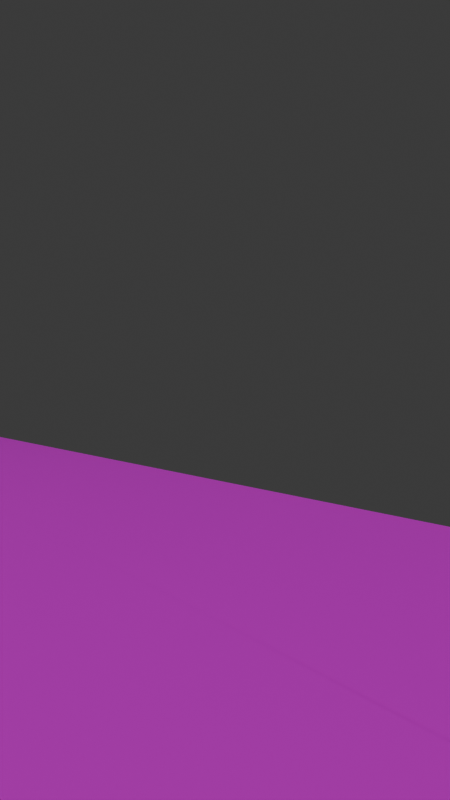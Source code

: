 # Source: cosimo-synth.blend  (saved by Blender 5.1.30; exported with 4.5.12 LTS)
import bpy
from mathutils import Matrix  # noqa: F401  (used for matrix-valued properties, if any)

bpy.ops.wm.read_factory_settings(use_empty=True)
scene = bpy.context.scene
scene.name = 'Scene'

# ---- collections
col_collection = bpy.data.collections.new('Collection'); scene.collection.children.link(col_collection)

# ---- images (referenced by path relative to the original .blend; pixels are not part of the script)
import os
ASSET_DIR = os.environ.get("B2B_ASSET_DIR", "")  # directory of the original .blend (textures are referenced by path, not embedded)
HERE = os.path.dirname(os.path.abspath(__file__))  # packed textures are extracted next to this script under _unpacked/

def load_image(name, relpath, width, height, colorspace="sRGB"):
    """Load a texture the original file referenced (path relative to the .blend, or extracted next to this script)."""
    p = next((c for c in (os.path.join(HERE, relpath), os.path.join(ASSET_DIR, relpath)) if relpath and os.path.exists(c)), "")
    if p:
        img = bpy.data.images.load(p, check_existing=True)
        img.name = name
    else:  # same state as the original file: an image datablock whose file is absent (Cycles renders it pink)
        img = bpy.data.images.new(name, width, height)
        img.source = "FILE"
        img.filepath = "//" + (relpath or name)
    img.colorspace_settings.name = colorspace
    return img
img_interface_png = load_image('interface.png', 'interface.png', 1024, 1024, 'sRGB')

# ---- materials (node trees are filled in below, after node groups)
mat_material_interfaceskin = bpy.data.materials.new('Material_InterfaceSkin')
mat_material_interfaceskin.surface_render_method = 'BLENDED'
mat_material_interfaceskin.blend_method = 'BLEND'
mat_material_panelbody_dark = bpy.data.materials.new('Material_PanelBody_Dark')
mat_debug_camerapath_material = bpy.data.materials.new('DEBUG_CameraPath_Material')
mat_debug_camerapath_material.diffuse_color = (0.1, 0.85, 1.0, 1.0)

# ---- material node trees
mat_material_interfaceskin.use_nodes = True; mat_material_interfaceskin.node_tree.nodes.clear()
_N = mat_material_interfaceskin.node_tree.nodes; _L = mat_material_interfaceskin.node_tree.links
n0 = _N.new('ShaderNodeBsdfPrincipled'); n0.name = 'Principled BSDF'; n0.location = (-200, 100)
n0.inputs[28].default_value = 0.18
n1 = _N.new('ShaderNodeOutputMaterial'); n1.name = 'Material Output'; n1.location = (200, 100)
n2 = _N.new('ShaderNodeTexImage'); n2.name = 'Interface PNG'; n2.location = (0, 0)
n2.image = img_interface_png
n3 = _N.new('ShaderNodeTexCoord'); n3.name = 'Texture Coordinate'; n3.location = (0, 0)
_L.new(n0.outputs[0], n1.inputs[0])
_L.new(n3.outputs[2], n2.inputs[0])
_L.new(n2.outputs[0], n0.inputs[0])
_L.new(n2.outputs[1], n0.inputs[4])
_L.new(n2.outputs[0], n0.inputs[27])
n1.is_active_output = True
mat_material_panelbody_dark.use_nodes = True; mat_material_panelbody_dark.node_tree.nodes.clear()
_N = mat_material_panelbody_dark.node_tree.nodes; _L = mat_material_panelbody_dark.node_tree.links
n0 = _N.new('ShaderNodeBsdfPrincipled'); n0.name = 'Principled BSDF'; n0.location = (-200, 100)
n0.inputs[0].default_value = (0.012, 0.014, 0.018, 1.0)
n0.inputs[1].default_value = 0.18
n0.inputs[2].default_value = 0.38
n1 = _N.new('ShaderNodeOutputMaterial'); n1.name = 'Material Output'; n1.location = (200, 100)
_L.new(n0.outputs[0], n1.inputs[0])
n1.is_active_output = True
mat_debug_camerapath_material.use_nodes = True; mat_debug_camerapath_material.node_tree.nodes.clear()
_N = mat_debug_camerapath_material.node_tree.nodes; _L = mat_debug_camerapath_material.node_tree.links
n0 = _N.new('ShaderNodeBsdfPrincipled'); n0.name = 'Principled BSDF'; n0.location = (-200, 100)
n1 = _N.new('ShaderNodeOutputMaterial'); n1.name = 'Material Output'; n1.location = (200, 100)
_L.new(n0.outputs[0], n1.inputs[0])
n1.is_active_output = True

# ---- world
world_world = bpy.data.worlds.new('World'); scene.world = world_world
world_world.use_nodes = True; world_world.node_tree.nodes.clear()
_N = world_world.node_tree.nodes; _L = world_world.node_tree.links
n0 = _N.new('ShaderNodeOutputWorld'); n0.name = 'World Output'; n0.location = (200, 100)
n1 = _N.new('ShaderNodeBackground'); n1.name = 'Background'; n1.location = (-200, 100)
n1.inputs[0].default_value = (0.05088, 0.05088, 0.05088, 1.0)
_L.new(n1.outputs[0], n0.inputs[0])
n0.is_active_output = True
world_world.color = (0.004, 0.005, 0.007)
world_world.sun_shadow_jitter_overblur = 0.0

# ---- cameras
cam_camera_001 = bpy.data.cameras.new('Camera.001')
cam_camera_001.lens = 20.0

# ---- lights
light_key_area = bpy.data.lights.new('Key_Area', 'AREA')
light_key_area.energy = 650.0
light_key_area.size = 7.2
light_low_rim_point = bpy.data.lights.new('Low_Rim_Point', 'POINT')
light_low_rim_point.energy = 220.0
light_surface_fill = bpy.data.lights.new('Surface_Fill', 'AREA')
light_surface_fill.energy = 95.0
light_surface_fill.size = 14.4

# ---- meshes
me_baseinterfacemesh = bpy.data.meshes.new('BaseInterfaceMesh')
me_baseinterfacemesh.from_pydata([(-8.0, 7.5, -0.002), (8.0, 7.5, -0.002), (8.0, -7.5, -0.002), (-8.0, -7.5, -0.002)], [], [(0, 1, 2, 3)])
_uv = me_baseinterfacemesh.uv_layers.new(name='UVMap')
_uv.uv.foreach_set('vector', [0.0, 1.0, 1.0, 1.0, 1.0, 0.0, 0.0, 0.0])
me_baseinterfacemesh.materials.append(mat_material_interfaceskin)
me_baseinterfacemesh.update()
me_body_wavetablemesh = bpy.data.meshes.new('Body_wavetableMesh')
me_body_wavetablemesh.from_pydata([(-0.2403, 7.12, 0.0), (-0.213, 7.117, 0.0), (-0.1867, 7.109, 0.0), (-0.1625, 7.096, 0.0), (-0.1413, 7.079, 0.0), (-0.1239, 7.058, 0.0), (-0.111, 7.034, 0.0), (-0.103, 7.007, 0.0), (-0.1003, 6.98, 0.0), (-0.1003, 3.086, 0.0), (-0.103, 3.059, 0.0), (-0.111, 3.032, 0.0), (-0.1239, 3.008, 0.0), (-0.1413, 2.987, 0.0), (-0.1625, 2.97, 0.0), (-0.1867, 2.957, 0.0), (-0.213, 2.949, 0.0), (-0.2403, 2.946, 0.0), (-7.69, 2.946, 0.0), (-7.717, 2.949, 0.0), (-7.744, 2.957, 0.0), (-7.768, 2.97, 0.0), (-7.789, 2.987, 0.0), (-7.806, 3.008, 0.0), (-7.819, 3.032, 0.0), (-7.827, 3.059, 0.0), (-7.83, 3.086, 0.0), (-7.83, 6.98, 0.0), (-7.827, 7.007, 0.0), (-7.819, 7.034, 0.0), (-7.806, 7.058, 0.0), (-7.789, 7.079, 0.0), (-7.768, 7.096, 0.0), (-7.744, 7.109, 0.0), (-7.717, 7.117, 0.0), (-7.69, 7.12, 0.0), (-0.2403, 7.12, 1.0), (-0.213, 7.117, 1.0), (-0.1867, 7.109, 1.0), (-0.1625, 7.096, 1.0), (-0.1413, 7.079, 1.0), (-0.1239, 7.058, 1.0), (-0.111, 7.034, 1.0), (-0.103, 7.007, 1.0), (-0.1003, 6.98, 1.0), (-0.1003, 3.086, 1.0), (-0.103, 3.059, 1.0), (-0.111, 3.032, 1.0), (-0.1239, 3.008, 1.0), (-0.1413, 2.987, 1.0), (-0.1625, 2.97, 1.0), (-0.1867, 2.957, 1.0), (-0.213, 2.949, 1.0), (-0.2403, 2.946, 1.0), (-7.69, 2.946, 1.0), (-7.717, 2.949, 1.0), (-7.744, 2.957, 1.0), (-7.768, 2.97, 1.0), (-7.789, 2.987, 1.0), (-7.806, 3.008, 1.0), (-7.819, 3.032, 1.0), (-7.827, 3.059, 1.0), (-7.83, 3.086, 1.0), (-7.83, 6.98, 1.0), (-7.827, 7.007, 1.0), (-7.819, 7.034, 1.0), (-7.806, 7.058, 1.0), (-7.789, 7.079, 1.0), (-7.768, 7.096, 1.0), (-7.744, 7.109, 1.0), (-7.717, 7.117, 1.0), (-7.69, 7.12, 1.0)], [], [(35, 34, 33, 32, 31, 30, 29, 28, 27, 26, 25, 24, 23, 22, 21, 20, 19, 18, 17, 16, 15, 14, 13, 12, 11, 10, 9, 8, 7, 6, 5, 4, 3, 2, 1, 0), (36, 37, 38, 39, 40, 41, 42, 43, 44, 45, 46, 47, 48, 49, 50, 51, 52, 53, 54, 55, 56, 57, 58, 59, 60, 61, 62, 63, 64, 65, 66, 67, 68, 69, 70, 71), (0, 1, 37, 36), (1, 2, 38, 37), (2, 3, 39, 38), (3, 4, 40, 39), (4, 5, 41, 40), (5, 6, 42, 41), (6, 7, 43, 42), (7, 8, 44, 43), (8, 9, 45, 44), (9, 10, 46, 45), (10, 11, 47, 46), (11, 12, 48, 47), (12, 13, 49, 48), (13, 14, 50, 49), (14, 15, 51, 50), (15, 16, 52, 51), (16, 17, 53, 52), (17, 18, 54, 53), (18, 19, 55, 54), (19, 20, 56, 55), (20, 21, 57, 56), (21, 22, 58, 57), (22, 23, 59, 58), (23, 24, 60, 59), (24, 25, 61, 60), (25, 26, 62, 61), (26, 27, 63, 62), (27, 28, 64, 63), (28, 29, 65, 64), (29, 30, 66, 65), (30, 31, 67, 66), (31, 32, 68, 67), (32, 33, 69, 68), (33, 34, 70, 69), (34, 35, 71, 70), (35, 0, 36, 71)])
me_body_wavetablemesh.materials.append(mat_material_panelbody_dark)
me_body_wavetablemesh.update()
me_skin_wavetablemesh = bpy.data.meshes.new('Skin_wavetableMesh')
me_skin_wavetablemesh.from_pydata([(-0.2403, 7.12, 0.0), (-0.213, 7.117, 0.0), (-0.1867, 7.109, 0.0), (-0.1625, 7.096, 0.0), (-0.1413, 7.079, 0.0), (-0.1239, 7.058, 0.0), (-0.111, 7.034, 0.0), (-0.103, 7.007, 0.0), (-0.1003, 6.98, 0.0), (-0.1003, 3.086, 0.0), (-0.103, 3.059, 0.0), (-0.111, 3.032, 0.0), (-0.1239, 3.008, 0.0), (-0.1413, 2.987, 0.0), (-0.1625, 2.97, 0.0), (-0.1867, 2.957, 0.0), (-0.213, 2.949, 0.0), (-0.2403, 2.946, 0.0), (-7.69, 2.946, 0.0), (-7.717, 2.949, 0.0), (-7.744, 2.957, 0.0), (-7.768, 2.97, 0.0), (-7.789, 2.987, 0.0), (-7.806, 3.008, 0.0), (-7.819, 3.032, 0.0), (-7.827, 3.059, 0.0), (-7.83, 3.086, 0.0), (-7.83, 6.98, 0.0), (-7.827, 7.007, 0.0), (-7.819, 7.034, 0.0), (-7.806, 7.058, 0.0), (-7.789, 7.079, 0.0), (-7.768, 7.096, 0.0), (-7.744, 7.109, 0.0), (-7.717, 7.117, 0.0), (-7.69, 7.12, 0.0)], [], [(0, 1, 2, 3, 4, 5, 6, 7, 8, 9, 10, 11, 12, 13, 14, 15, 16, 17, 18, 19, 20, 21, 22, 23, 24, 25, 26, 27, 28, 29, 30, 31, 32, 33, 34, 35)])
_uv = me_skin_wavetablemesh.uv_layers.new(name='UVMap')
_uv.uv.foreach_set('vector', [0.485, 0.9747, 0.4867, 0.9745, 0.4883, 0.974, 0.4898, 0.9731, 0.4912, 0.9719, 0.4923, 0.9705, 0.4931, 0.9689, 0.4936, 0.9672, 0.4937, 0.9653, 0.4937, 0.7057, 0.4936, 0.7039, 0.4931, 0.7022, 0.4923, 0.7005, 0.4912, 0.6991, 0.4898, 0.698, 0.4883, 0.6971, 0.4867, 0.6966, 0.485, 0.6964, 0.01938, 0.6964, 0.01767, 0.6966, 0.01603, 0.6971, 0.01451, 0.698, 0.01319, 0.6991, 0.0121, 0.7005, 0.01129, 0.7022, 0.01079, 0.7039, 0.01063, 0.7057, 0.01063, 0.9653, 0.01079, 0.9672, 0.01129, 0.9689, 0.0121, 0.9705, 0.01319, 0.9719, 0.01451, 0.9731, 0.01603, 0.974, 0.01767, 0.9745, 0.01938, 0.9747])
me_skin_wavetablemesh.materials.append(mat_material_interfaceskin)
me_skin_wavetablemesh.update()
me_body_filtermesh = bpy.data.meshes.new('Body_filterMesh')
me_body_filtermesh.from_pydata([(7.65, 7.12, 0.0), (7.677, 7.117, 0.0), (7.703, 7.109, 0.0), (7.727, 7.096, 0.0), (7.749, 7.079, 0.0), (7.766, 7.058, 0.0), (7.779, 7.034, 0.0), (7.787, 7.007, 0.0), (7.79, 6.98, 0.0), (7.79, 3.086, 0.0), (7.787, 3.059, 0.0), (7.779, 3.032, 0.0), (7.766, 3.008, 0.0), (7.749, 2.987, 0.0), (7.727, 2.97, 0.0), (7.703, 2.957, 0.0), (7.677, 2.949, 0.0), (7.65, 2.946, 0.0), (0.2, 2.946, 0.0), (0.1727, 2.949, 0.0), (0.1464, 2.957, 0.0), (0.1222, 2.97, 0.0), (0.101, 2.987, 0.0), (0.08359, 3.008, 0.0), (0.07066, 3.032, 0.0), (0.06269, 3.059, 0.0), (0.06, 3.086, 0.0), (0.06, 6.98, 0.0), (0.06269, 7.007, 0.0), (0.07066, 7.034, 0.0), (0.08359, 7.058, 0.0), (0.101, 7.079, 0.0), (0.1222, 7.096, 0.0), (0.1464, 7.109, 0.0), (0.1727, 7.117, 0.0), (0.2, 7.12, 0.0), (7.65, 7.12, 1.0), (7.677, 7.117, 1.0), (7.703, 7.109, 1.0), (7.727, 7.096, 1.0), (7.749, 7.079, 1.0), (7.766, 7.058, 1.0), (7.779, 7.034, 1.0), (7.787, 7.007, 1.0), (7.79, 6.98, 1.0), (7.79, 3.086, 1.0), (7.787, 3.059, 1.0), (7.779, 3.032, 1.0), (7.766, 3.008, 1.0), (7.749, 2.987, 1.0), (7.727, 2.97, 1.0), (7.703, 2.957, 1.0), (7.677, 2.949, 1.0), (7.65, 2.946, 1.0), (0.2, 2.946, 1.0), (0.1727, 2.949, 1.0), (0.1464, 2.957, 1.0), (0.1222, 2.97, 1.0), (0.101, 2.987, 1.0), (0.08359, 3.008, 1.0), (0.07066, 3.032, 1.0), (0.06269, 3.059, 1.0), (0.06, 3.086, 1.0), (0.06, 6.98, 1.0), (0.06269, 7.007, 1.0), (0.07066, 7.034, 1.0), (0.08359, 7.058, 1.0), (0.101, 7.079, 1.0), (0.1222, 7.096, 1.0), (0.1464, 7.109, 1.0), (0.1727, 7.117, 1.0), (0.2, 7.12, 1.0)], [], [(35, 34, 33, 32, 31, 30, 29, 28, 27, 26, 25, 24, 23, 22, 21, 20, 19, 18, 17, 16, 15, 14, 13, 12, 11, 10, 9, 8, 7, 6, 5, 4, 3, 2, 1, 0), (36, 37, 38, 39, 40, 41, 42, 43, 44, 45, 46, 47, 48, 49, 50, 51, 52, 53, 54, 55, 56, 57, 58, 59, 60, 61, 62, 63, 64, 65, 66, 67, 68, 69, 70, 71), (0, 1, 37, 36), (1, 2, 38, 37), (2, 3, 39, 38), (3, 4, 40, 39), (4, 5, 41, 40), (5, 6, 42, 41), (6, 7, 43, 42), (7, 8, 44, 43), (8, 9, 45, 44), (9, 10, 46, 45), (10, 11, 47, 46), (11, 12, 48, 47), (12, 13, 49, 48), (13, 14, 50, 49), (14, 15, 51, 50), (15, 16, 52, 51), (16, 17, 53, 52), (17, 18, 54, 53), (18, 19, 55, 54), (19, 20, 56, 55), (20, 21, 57, 56), (21, 22, 58, 57), (22, 23, 59, 58), (23, 24, 60, 59), (24, 25, 61, 60), (25, 26, 62, 61), (26, 27, 63, 62), (27, 28, 64, 63), (28, 29, 65, 64), (29, 30, 66, 65), (30, 31, 67, 66), (31, 32, 68, 67), (32, 33, 69, 68), (33, 34, 70, 69), (34, 35, 71, 70), (35, 0, 36, 71)])
me_body_filtermesh.materials.append(mat_material_panelbody_dark)
me_body_filtermesh.update()
me_skin_filtermesh = bpy.data.meshes.new('Skin_filterMesh')
me_skin_filtermesh.from_pydata([(7.65, 7.12, 0.0), (7.677, 7.117, 0.0), (7.703, 7.109, 0.0), (7.727, 7.096, 0.0), (7.749, 7.079, 0.0), (7.766, 7.058, 0.0), (7.779, 7.034, 0.0), (7.787, 7.007, 0.0), (7.79, 6.98, 0.0), (7.79, 3.086, 0.0), (7.787, 3.059, 0.0), (7.779, 3.032, 0.0), (7.766, 3.008, 0.0), (7.749, 2.987, 0.0), (7.727, 2.97, 0.0), (7.703, 2.957, 0.0), (7.677, 2.949, 0.0), (7.65, 2.946, 0.0), (0.2, 2.946, 0.0), (0.1727, 2.949, 0.0), (0.1464, 2.957, 0.0), (0.1222, 2.97, 0.0), (0.101, 2.987, 0.0), (0.08359, 3.008, 0.0), (0.07066, 3.032, 0.0), (0.06269, 3.059, 0.0), (0.06, 3.086, 0.0), (0.06, 6.98, 0.0), (0.06269, 7.007, 0.0), (0.07066, 7.034, 0.0), (0.08359, 7.058, 0.0), (0.101, 7.079, 0.0), (0.1222, 7.096, 0.0), (0.1464, 7.109, 0.0), (0.1727, 7.117, 0.0), (0.2, 7.12, 0.0)], [], [(0, 1, 2, 3, 4, 5, 6, 7, 8, 9, 10, 11, 12, 13, 14, 15, 16, 17, 18, 19, 20, 21, 22, 23, 24, 25, 26, 27, 28, 29, 30, 31, 32, 33, 34, 35)])
_uv = me_skin_filtermesh.uv_layers.new(name='UVMap')
_uv.uv.foreach_set('vector', [0.9781, 0.9747, 0.9798, 0.9745, 0.9815, 0.974, 0.983, 0.9731, 0.9843, 0.9719, 0.9854, 0.9705, 0.9862, 0.9689, 0.9867, 0.9672, 0.9869, 0.9653, 0.9869, 0.7057, 0.9867, 0.7039, 0.9862, 0.7022, 0.9854, 0.7005, 0.9843, 0.6991, 0.983, 0.698, 0.9815, 0.6971, 0.9798, 0.6966, 0.9781, 0.6964, 0.5125, 0.6964, 0.5108, 0.6966, 0.5092, 0.6971, 0.5076, 0.698, 0.5063, 0.6991, 0.5052, 0.7005, 0.5044, 0.7022, 0.5039, 0.7039, 0.5038, 0.7057, 0.5038, 0.9653, 0.5039, 0.9672, 0.5044, 0.9689, 0.5052, 0.9705, 0.5063, 0.9719, 0.5076, 0.9731, 0.5092, 0.974, 0.5108, 0.9745, 0.5125, 0.9747])
me_skin_filtermesh.materials.append(mat_material_interfaceskin)
me_skin_filtermesh.update()
me_body_distortionmesh = bpy.data.meshes.new('Body_distortionMesh')
me_body_distortionmesh.from_pydata([(-0.2403, 2.786, 0.0), (-0.213, 2.783, 0.0), (-0.1867, 2.775, 0.0), (-0.1625, 2.762, 0.0), (-0.1413, 2.745, 0.0), (-0.1239, 2.724, 0.0), (-0.111, 2.7, 0.0), (-0.103, 2.673, 0.0), (-0.1003, 2.646, 0.0), (-0.1003, -1.248, 0.0), (-0.103, -1.275, 0.0), (-0.111, -1.302, 0.0), (-0.1239, -1.326, 0.0), (-0.1413, -1.347, 0.0), (-0.1625, -1.365, 0.0), (-0.1867, -1.377, 0.0), (-0.213, -1.385, 0.0), (-0.2403, -1.388, 0.0), (-7.69, -1.388, 0.0), (-7.717, -1.385, 0.0), (-7.744, -1.377, 0.0), (-7.768, -1.365, 0.0), (-7.789, -1.347, 0.0), (-7.806, -1.326, 0.0), (-7.819, -1.302, 0.0), (-7.827, -1.275, 0.0), (-7.83, -1.248, 0.0), (-7.83, 2.646, 0.0), (-7.827, 2.673, 0.0), (-7.819, 2.7, 0.0), (-7.806, 2.724, 0.0), (-7.789, 2.745, 0.0), (-7.768, 2.762, 0.0), (-7.744, 2.775, 0.0), (-7.717, 2.783, 0.0), (-7.69, 2.786, 0.0), (-0.2403, 2.786, 1.0), (-0.213, 2.783, 1.0), (-0.1867, 2.775, 1.0), (-0.1625, 2.762, 1.0), (-0.1413, 2.745, 1.0), (-0.1239, 2.724, 1.0), (-0.111, 2.7, 1.0), (-0.103, 2.673, 1.0), (-0.1003, 2.646, 1.0), (-0.1003, -1.248, 1.0), (-0.103, -1.275, 1.0), (-0.111, -1.302, 1.0), (-0.1239, -1.326, 1.0), (-0.1413, -1.347, 1.0), (-0.1625, -1.365, 1.0), (-0.1867, -1.377, 1.0), (-0.213, -1.385, 1.0), (-0.2403, -1.388, 1.0), (-7.69, -1.388, 1.0), (-7.717, -1.385, 1.0), (-7.744, -1.377, 1.0), (-7.768, -1.365, 1.0), (-7.789, -1.347, 1.0), (-7.806, -1.326, 1.0), (-7.819, -1.302, 1.0), (-7.827, -1.275, 1.0), (-7.83, -1.248, 1.0), (-7.83, 2.646, 1.0), (-7.827, 2.673, 1.0), (-7.819, 2.7, 1.0), (-7.806, 2.724, 1.0), (-7.789, 2.745, 1.0), (-7.768, 2.762, 1.0), (-7.744, 2.775, 1.0), (-7.717, 2.783, 1.0), (-7.69, 2.786, 1.0)], [], [(35, 34, 33, 32, 31, 30, 29, 28, 27, 26, 25, 24, 23, 22, 21, 20, 19, 18, 17, 16, 15, 14, 13, 12, 11, 10, 9, 8, 7, 6, 5, 4, 3, 2, 1, 0), (36, 37, 38, 39, 40, 41, 42, 43, 44, 45, 46, 47, 48, 49, 50, 51, 52, 53, 54, 55, 56, 57, 58, 59, 60, 61, 62, 63, 64, 65, 66, 67, 68, 69, 70, 71), (0, 1, 37, 36), (1, 2, 38, 37), (2, 3, 39, 38), (3, 4, 40, 39), (4, 5, 41, 40), (5, 6, 42, 41), (6, 7, 43, 42), (7, 8, 44, 43), (8, 9, 45, 44), (9, 10, 46, 45), (10, 11, 47, 46), (11, 12, 48, 47), (12, 13, 49, 48), (13, 14, 50, 49), (14, 15, 51, 50), (15, 16, 52, 51), (16, 17, 53, 52), (17, 18, 54, 53), (18, 19, 55, 54), (19, 20, 56, 55), (20, 21, 57, 56), (21, 22, 58, 57), (22, 23, 59, 58), (23, 24, 60, 59), (24, 25, 61, 60), (25, 26, 62, 61), (26, 27, 63, 62), (27, 28, 64, 63), (28, 29, 65, 64), (29, 30, 66, 65), (30, 31, 67, 66), (31, 32, 68, 67), (32, 33, 69, 68), (33, 34, 70, 69), (34, 35, 71, 70), (35, 0, 36, 71)])
me_body_distortionmesh.materials.append(mat_material_panelbody_dark)
me_body_distortionmesh.update()
me_skin_distortionmesh = bpy.data.meshes.new('Skin_distortionMesh')
me_skin_distortionmesh.from_pydata([(-0.2403, 2.786, 0.0), (-0.213, 2.783, 0.0), (-0.1867, 2.775, 0.0), (-0.1625, 2.762, 0.0), (-0.1413, 2.745, 0.0), (-0.1239, 2.724, 0.0), (-0.111, 2.7, 0.0), (-0.103, 2.673, 0.0), (-0.1003, 2.646, 0.0), (-0.1003, -1.248, 0.0), (-0.103, -1.275, 0.0), (-0.111, -1.302, 0.0), (-0.1239, -1.326, 0.0), (-0.1413, -1.347, 0.0), (-0.1625, -1.365, 0.0), (-0.1867, -1.377, 0.0), (-0.213, -1.385, 0.0), (-0.2403, -1.388, 0.0), (-7.69, -1.388, 0.0), (-7.717, -1.385, 0.0), (-7.744, -1.377, 0.0), (-7.768, -1.365, 0.0), (-7.789, -1.347, 0.0), (-7.806, -1.326, 0.0), (-7.819, -1.302, 0.0), (-7.827, -1.275, 0.0), (-7.83, -1.248, 0.0), (-7.83, 2.646, 0.0), (-7.827, 2.673, 0.0), (-7.819, 2.7, 0.0), (-7.806, 2.724, 0.0), (-7.789, 2.745, 0.0), (-7.768, 2.762, 0.0), (-7.744, 2.775, 0.0), (-7.717, 2.783, 0.0), (-7.69, 2.786, 0.0)], [], [(0, 1, 2, 3, 4, 5, 6, 7, 8, 9, 10, 11, 12, 13, 14, 15, 16, 17, 18, 19, 20, 21, 22, 23, 24, 25, 26, 27, 28, 29, 30, 31, 32, 33, 34, 35)])
_uv = me_skin_distortionmesh.uv_layers.new(name='UVMap')
_uv.uv.foreach_set('vector', [0.485, 0.6857, 0.4867, 0.6855, 0.4883, 0.685, 0.4898, 0.6842, 0.4912, 0.683, 0.4923, 0.6816, 0.4931, 0.68, 0.4936, 0.6782, 0.4937, 0.6764, 0.4937, 0.4168, 0.4936, 0.415, 0.4931, 0.4132, 0.4923, 0.4116, 0.4912, 0.4102, 0.4898, 0.409, 0.4883, 0.4082, 0.4867, 0.4076, 0.485, 0.4075, 0.01938, 0.4075, 0.01767, 0.4076, 0.01603, 0.4082, 0.01451, 0.409, 0.01319, 0.4102, 0.0121, 0.4116, 0.01129, 0.4132, 0.01079, 0.415, 0.01063, 0.4168, 0.01063, 0.6764, 0.01079, 0.6782, 0.01129, 0.68, 0.0121, 0.6816, 0.01319, 0.683, 0.01451, 0.6842, 0.01603, 0.685, 0.01767, 0.6855, 0.01938, 0.6857])
me_skin_distortionmesh.materials.append(mat_material_interfaceskin)
me_skin_distortionmesh.update()
me_body_effectmesh = bpy.data.meshes.new('Body_effectMesh')
me_body_effectmesh.from_pydata([(7.65, 2.786, 0.0), (7.677, 2.783, 0.0), (7.703, 2.775, 0.0), (7.727, 2.762, 0.0), (7.749, 2.745, 0.0), (7.766, 2.724, 0.0), (7.779, 2.7, 0.0), (7.787, 2.673, 0.0), (7.79, 2.646, 0.0), (7.79, -1.248, 0.0), (7.787, -1.275, 0.0), (7.779, -1.302, 0.0), (7.766, -1.326, 0.0), (7.749, -1.347, 0.0), (7.727, -1.365, 0.0), (7.703, -1.377, 0.0), (7.677, -1.385, 0.0), (7.65, -1.388, 0.0), (0.2, -1.388, 0.0), (0.1727, -1.385, 0.0), (0.1464, -1.377, 0.0), (0.1222, -1.365, 0.0), (0.101, -1.347, 0.0), (0.08359, -1.326, 0.0), (0.07066, -1.302, 0.0), (0.06269, -1.275, 0.0), (0.06, -1.248, 0.0), (0.06, 2.646, 0.0), (0.06269, 2.673, 0.0), (0.07066, 2.7, 0.0), (0.08359, 2.724, 0.0), (0.101, 2.745, 0.0), (0.1222, 2.762, 0.0), (0.1464, 2.775, 0.0), (0.1727, 2.783, 0.0), (0.2, 2.786, 0.0), (7.65, 2.786, 1.0), (7.677, 2.783, 1.0), (7.703, 2.775, 1.0), (7.727, 2.762, 1.0), (7.749, 2.745, 1.0), (7.766, 2.724, 1.0), (7.779, 2.7, 1.0), (7.787, 2.673, 1.0), (7.79, 2.646, 1.0), (7.79, -1.248, 1.0), (7.787, -1.275, 1.0), (7.779, -1.302, 1.0), (7.766, -1.326, 1.0), (7.749, -1.347, 1.0), (7.727, -1.365, 1.0), (7.703, -1.377, 1.0), (7.677, -1.385, 1.0), (7.65, -1.388, 1.0), (0.2, -1.388, 1.0), (0.1727, -1.385, 1.0), (0.1464, -1.377, 1.0), (0.1222, -1.365, 1.0), (0.101, -1.347, 1.0), (0.08359, -1.326, 1.0), (0.07066, -1.302, 1.0), (0.06269, -1.275, 1.0), (0.06, -1.248, 1.0), (0.06, 2.646, 1.0), (0.06269, 2.673, 1.0), (0.07066, 2.7, 1.0), (0.08359, 2.724, 1.0), (0.101, 2.745, 1.0), (0.1222, 2.762, 1.0), (0.1464, 2.775, 1.0), (0.1727, 2.783, 1.0), (0.2, 2.786, 1.0)], [], [(35, 34, 33, 32, 31, 30, 29, 28, 27, 26, 25, 24, 23, 22, 21, 20, 19, 18, 17, 16, 15, 14, 13, 12, 11, 10, 9, 8, 7, 6, 5, 4, 3, 2, 1, 0), (36, 37, 38, 39, 40, 41, 42, 43, 44, 45, 46, 47, 48, 49, 50, 51, 52, 53, 54, 55, 56, 57, 58, 59, 60, 61, 62, 63, 64, 65, 66, 67, 68, 69, 70, 71), (0, 1, 37, 36), (1, 2, 38, 37), (2, 3, 39, 38), (3, 4, 40, 39), (4, 5, 41, 40), (5, 6, 42, 41), (6, 7, 43, 42), (7, 8, 44, 43), (8, 9, 45, 44), (9, 10, 46, 45), (10, 11, 47, 46), (11, 12, 48, 47), (12, 13, 49, 48), (13, 14, 50, 49), (14, 15, 51, 50), (15, 16, 52, 51), (16, 17, 53, 52), (17, 18, 54, 53), (18, 19, 55, 54), (19, 20, 56, 55), (20, 21, 57, 56), (21, 22, 58, 57), (22, 23, 59, 58), (23, 24, 60, 59), (24, 25, 61, 60), (25, 26, 62, 61), (26, 27, 63, 62), (27, 28, 64, 63), (28, 29, 65, 64), (29, 30, 66, 65), (30, 31, 67, 66), (31, 32, 68, 67), (32, 33, 69, 68), (33, 34, 70, 69), (34, 35, 71, 70), (35, 0, 36, 71)])
me_body_effectmesh.materials.append(mat_material_panelbody_dark)
me_body_effectmesh.update()
me_skin_effectmesh = bpy.data.meshes.new('Skin_effectMesh')
me_skin_effectmesh.from_pydata([(7.65, 2.786, 0.0), (7.677, 2.783, 0.0), (7.703, 2.775, 0.0), (7.727, 2.762, 0.0), (7.749, 2.745, 0.0), (7.766, 2.724, 0.0), (7.779, 2.7, 0.0), (7.787, 2.673, 0.0), (7.79, 2.646, 0.0), (7.79, -1.248, 0.0), (7.787, -1.275, 0.0), (7.779, -1.302, 0.0), (7.766, -1.326, 0.0), (7.749, -1.347, 0.0), (7.727, -1.365, 0.0), (7.703, -1.377, 0.0), (7.677, -1.385, 0.0), (7.65, -1.388, 0.0), (0.2, -1.388, 0.0), (0.1727, -1.385, 0.0), (0.1464, -1.377, 0.0), (0.1222, -1.365, 0.0), (0.101, -1.347, 0.0), (0.08359, -1.326, 0.0), (0.07066, -1.302, 0.0), (0.06269, -1.275, 0.0), (0.06, -1.248, 0.0), (0.06, 2.646, 0.0), (0.06269, 2.673, 0.0), (0.07066, 2.7, 0.0), (0.08359, 2.724, 0.0), (0.101, 2.745, 0.0), (0.1222, 2.762, 0.0), (0.1464, 2.775, 0.0), (0.1727, 2.783, 0.0), (0.2, 2.786, 0.0)], [], [(0, 1, 2, 3, 4, 5, 6, 7, 8, 9, 10, 11, 12, 13, 14, 15, 16, 17, 18, 19, 20, 21, 22, 23, 24, 25, 26, 27, 28, 29, 30, 31, 32, 33, 34, 35)])
_uv = me_skin_effectmesh.uv_layers.new(name='UVMap')
_uv.uv.foreach_set('vector', [0.9781, 0.6857, 0.9798, 0.6855, 0.9815, 0.685, 0.983, 0.6842, 0.9843, 0.683, 0.9854, 0.6816, 0.9862, 0.68, 0.9867, 0.6782, 0.9869, 0.6764, 0.9869, 0.4168, 0.9867, 0.415, 0.9862, 0.4132, 0.9854, 0.4116, 0.9843, 0.4102, 0.983, 0.409, 0.9815, 0.4082, 0.9798, 0.4076, 0.9781, 0.4075, 0.5125, 0.4075, 0.5108, 0.4076, 0.5092, 0.4082, 0.5076, 0.409, 0.5063, 0.4102, 0.5052, 0.4116, 0.5044, 0.4132, 0.5039, 0.415, 0.5038, 0.4168, 0.5038, 0.6764, 0.5039, 0.6782, 0.5044, 0.68, 0.5052, 0.6816, 0.5063, 0.683, 0.5076, 0.6842, 0.5092, 0.685, 0.5108, 0.6855, 0.5125, 0.6857])
me_skin_effectmesh.materials.append(mat_material_interfaceskin)
me_skin_effectmesh.update()
me_body_envelopemesh = bpy.data.meshes.new('Body_envelopeMesh')
me_body_envelopemesh.from_pydata([(-0.2403, -1.548, 0.0), (-0.213, -1.551, 0.0), (-0.1867, -1.559, 0.0), (-0.1625, -1.572, 0.0), (-0.1413, -1.589, 0.0), (-0.1239, -1.61, 0.0), (-0.111, -1.635, 0.0), (-0.103, -1.661, 0.0), (-0.1003, -1.688, 0.0), (-0.1003, -5.582, 0.0), (-0.103, -5.609, 0.0), (-0.111, -5.636, 0.0), (-0.1239, -5.66, 0.0), (-0.1413, -5.681, 0.0), (-0.1625, -5.699, 0.0), (-0.1867, -5.712, 0.0), (-0.213, -5.719, 0.0), (-0.2403, -5.722, 0.0), (-7.69, -5.722, 0.0), (-7.717, -5.719, 0.0), (-7.744, -5.712, 0.0), (-7.768, -5.699, 0.0), (-7.789, -5.681, 0.0), (-7.806, -5.66, 0.0), (-7.819, -5.636, 0.0), (-7.827, -5.609, 0.0), (-7.83, -5.582, 0.0), (-7.83, -1.688, 0.0), (-7.827, -1.661, 0.0), (-7.819, -1.635, 0.0), (-7.806, -1.61, 0.0), (-7.789, -1.589, 0.0), (-7.768, -1.572, 0.0), (-7.744, -1.559, 0.0), (-7.717, -1.551, 0.0), (-7.69, -1.548, 0.0), (-0.2403, -1.548, 1.0), (-0.213, -1.551, 1.0), (-0.1867, -1.559, 1.0), (-0.1625, -1.572, 1.0), (-0.1413, -1.589, 1.0), (-0.1239, -1.61, 1.0), (-0.111, -1.635, 1.0), (-0.103, -1.661, 1.0), (-0.1003, -1.688, 1.0), (-0.1003, -5.582, 1.0), (-0.103, -5.609, 1.0), (-0.111, -5.636, 1.0), (-0.1239, -5.66, 1.0), (-0.1413, -5.681, 1.0), (-0.1625, -5.699, 1.0), (-0.1867, -5.712, 1.0), (-0.213, -5.719, 1.0), (-0.2403, -5.722, 1.0), (-7.69, -5.722, 1.0), (-7.717, -5.719, 1.0), (-7.744, -5.712, 1.0), (-7.768, -5.699, 1.0), (-7.789, -5.681, 1.0), (-7.806, -5.66, 1.0), (-7.819, -5.636, 1.0), (-7.827, -5.609, 1.0), (-7.83, -5.582, 1.0), (-7.83, -1.688, 1.0), (-7.827, -1.661, 1.0), (-7.819, -1.635, 1.0), (-7.806, -1.61, 1.0), (-7.789, -1.589, 1.0), (-7.768, -1.572, 1.0), (-7.744, -1.559, 1.0), (-7.717, -1.551, 1.0), (-7.69, -1.548, 1.0)], [], [(35, 34, 33, 32, 31, 30, 29, 28, 27, 26, 25, 24, 23, 22, 21, 20, 19, 18, 17, 16, 15, 14, 13, 12, 11, 10, 9, 8, 7, 6, 5, 4, 3, 2, 1, 0), (36, 37, 38, 39, 40, 41, 42, 43, 44, 45, 46, 47, 48, 49, 50, 51, 52, 53, 54, 55, 56, 57, 58, 59, 60, 61, 62, 63, 64, 65, 66, 67, 68, 69, 70, 71), (0, 1, 37, 36), (1, 2, 38, 37), (2, 3, 39, 38), (3, 4, 40, 39), (4, 5, 41, 40), (5, 6, 42, 41), (6, 7, 43, 42), (7, 8, 44, 43), (8, 9, 45, 44), (9, 10, 46, 45), (10, 11, 47, 46), (11, 12, 48, 47), (12, 13, 49, 48), (13, 14, 50, 49), (14, 15, 51, 50), (15, 16, 52, 51), (16, 17, 53, 52), (17, 18, 54, 53), (18, 19, 55, 54), (19, 20, 56, 55), (20, 21, 57, 56), (21, 22, 58, 57), (22, 23, 59, 58), (23, 24, 60, 59), (24, 25, 61, 60), (25, 26, 62, 61), (26, 27, 63, 62), (27, 28, 64, 63), (28, 29, 65, 64), (29, 30, 66, 65), (30, 31, 67, 66), (31, 32, 68, 67), (32, 33, 69, 68), (33, 34, 70, 69), (34, 35, 71, 70), (35, 0, 36, 71)])
me_body_envelopemesh.materials.append(mat_material_panelbody_dark)
me_body_envelopemesh.update()
me_skin_envelopemesh = bpy.data.meshes.new('Skin_envelopeMesh')
me_skin_envelopemesh.from_pydata([(-0.2403, -1.548, 0.0), (-0.213, -1.551, 0.0), (-0.1867, -1.559, 0.0), (-0.1625, -1.572, 0.0), (-0.1413, -1.589, 0.0), (-0.1239, -1.61, 0.0), (-0.111, -1.635, 0.0), (-0.103, -1.661, 0.0), (-0.1003, -1.688, 0.0), (-0.1003, -5.582, 0.0), (-0.103, -5.609, 0.0), (-0.111, -5.636, 0.0), (-0.1239, -5.66, 0.0), (-0.1413, -5.681, 0.0), (-0.1625, -5.699, 0.0), (-0.1867, -5.712, 0.0), (-0.213, -5.719, 0.0), (-0.2403, -5.722, 0.0), (-7.69, -5.722, 0.0), (-7.717, -5.719, 0.0), (-7.744, -5.712, 0.0), (-7.768, -5.699, 0.0), (-7.789, -5.681, 0.0), (-7.806, -5.66, 0.0), (-7.819, -5.636, 0.0), (-7.827, -5.609, 0.0), (-7.83, -5.582, 0.0), (-7.83, -1.688, 0.0), (-7.827, -1.661, 0.0), (-7.819, -1.635, 0.0), (-7.806, -1.61, 0.0), (-7.789, -1.589, 0.0), (-7.768, -1.572, 0.0), (-7.744, -1.559, 0.0), (-7.717, -1.551, 0.0), (-7.69, -1.548, 0.0)], [], [(0, 1, 2, 3, 4, 5, 6, 7, 8, 9, 10, 11, 12, 13, 14, 15, 16, 17, 18, 19, 20, 21, 22, 23, 24, 25, 26, 27, 28, 29, 30, 31, 32, 33, 34, 35)])
_uv = me_skin_envelopemesh.uv_layers.new(name='UVMap')
_uv.uv.foreach_set('vector', [0.485, 0.3968, 0.4867, 0.3966, 0.4883, 0.3961, 0.4898, 0.3952, 0.4912, 0.3941, 0.4923, 0.3926, 0.4931, 0.391, 0.4936, 0.3893, 0.4937, 0.3875, 0.4937, 0.1279, 0.4936, 0.126, 0.4931, 0.1243, 0.4923, 0.1227, 0.4912, 0.1213, 0.4898, 0.1201, 0.4883, 0.1192, 0.4867, 0.1187, 0.485, 0.1185, 0.01938, 0.1185, 0.01767, 0.1187, 0.01603, 0.1192, 0.01451, 0.1201, 0.01319, 0.1213, 0.0121, 0.1227, 0.01129, 0.1243, 0.01079, 0.126, 0.01063, 0.1279, 0.01063, 0.3875, 0.01079, 0.3893, 0.01129, 0.391, 0.0121, 0.3926, 0.01319, 0.3941, 0.01451, 0.3952, 0.01603, 0.3961, 0.01767, 0.3966, 0.01938, 0.3968])
me_skin_envelopemesh.materials.append(mat_material_interfaceskin)
me_skin_envelopemesh.update()
me_body_modmesh = bpy.data.meshes.new('Body_modMesh')
me_body_modmesh.from_pydata([(7.65, -1.548, 0.0), (7.677, -1.551, 0.0), (7.703, -1.559, 0.0), (7.727, -1.572, 0.0), (7.749, -1.589, 0.0), (7.766, -1.61, 0.0), (7.779, -1.635, 0.0), (7.787, -1.661, 0.0), (7.79, -1.688, 0.0), (7.79, -5.582, 0.0), (7.787, -5.609, 0.0), (7.779, -5.636, 0.0), (7.766, -5.66, 0.0), (7.749, -5.681, 0.0), (7.727, -5.699, 0.0), (7.703, -5.712, 0.0), (7.677, -5.719, 0.0), (7.65, -5.722, 0.0), (0.2, -5.722, 0.0), (0.1727, -5.719, 0.0), (0.1464, -5.712, 0.0), (0.1222, -5.699, 0.0), (0.101, -5.681, 0.0), (0.08359, -5.66, 0.0), (0.07066, -5.636, 0.0), (0.06269, -5.609, 0.0), (0.06, -5.582, 0.0), (0.06, -1.688, 0.0), (0.06269, -1.661, 0.0), (0.07066, -1.635, 0.0), (0.08359, -1.61, 0.0), (0.101, -1.589, 0.0), (0.1222, -1.572, 0.0), (0.1464, -1.559, 0.0), (0.1727, -1.551, 0.0), (0.2, -1.548, 0.0), (7.65, -1.548, 1.0), (7.677, -1.551, 1.0), (7.703, -1.559, 1.0), (7.727, -1.572, 1.0), (7.749, -1.589, 1.0), (7.766, -1.61, 1.0), (7.779, -1.635, 1.0), (7.787, -1.661, 1.0), (7.79, -1.688, 1.0), (7.79, -5.582, 1.0), (7.787, -5.609, 1.0), (7.779, -5.636, 1.0), (7.766, -5.66, 1.0), (7.749, -5.681, 1.0), (7.727, -5.699, 1.0), (7.703, -5.712, 1.0), (7.677, -5.719, 1.0), (7.65, -5.722, 1.0), (0.2, -5.722, 1.0), (0.1727, -5.719, 1.0), (0.1464, -5.712, 1.0), (0.1222, -5.699, 1.0), (0.101, -5.681, 1.0), (0.08359, -5.66, 1.0), (0.07066, -5.636, 1.0), (0.06269, -5.609, 1.0), (0.06, -5.582, 1.0), (0.06, -1.688, 1.0), (0.06269, -1.661, 1.0), (0.07066, -1.635, 1.0), (0.08359, -1.61, 1.0), (0.101, -1.589, 1.0), (0.1222, -1.572, 1.0), (0.1464, -1.559, 1.0), (0.1727, -1.551, 1.0), (0.2, -1.548, 1.0)], [], [(35, 34, 33, 32, 31, 30, 29, 28, 27, 26, 25, 24, 23, 22, 21, 20, 19, 18, 17, 16, 15, 14, 13, 12, 11, 10, 9, 8, 7, 6, 5, 4, 3, 2, 1, 0), (36, 37, 38, 39, 40, 41, 42, 43, 44, 45, 46, 47, 48, 49, 50, 51, 52, 53, 54, 55, 56, 57, 58, 59, 60, 61, 62, 63, 64, 65, 66, 67, 68, 69, 70, 71), (0, 1, 37, 36), (1, 2, 38, 37), (2, 3, 39, 38), (3, 4, 40, 39), (4, 5, 41, 40), (5, 6, 42, 41), (6, 7, 43, 42), (7, 8, 44, 43), (8, 9, 45, 44), (9, 10, 46, 45), (10, 11, 47, 46), (11, 12, 48, 47), (12, 13, 49, 48), (13, 14, 50, 49), (14, 15, 51, 50), (15, 16, 52, 51), (16, 17, 53, 52), (17, 18, 54, 53), (18, 19, 55, 54), (19, 20, 56, 55), (20, 21, 57, 56), (21, 22, 58, 57), (22, 23, 59, 58), (23, 24, 60, 59), (24, 25, 61, 60), (25, 26, 62, 61), (26, 27, 63, 62), (27, 28, 64, 63), (28, 29, 65, 64), (29, 30, 66, 65), (30, 31, 67, 66), (31, 32, 68, 67), (32, 33, 69, 68), (33, 34, 70, 69), (34, 35, 71, 70), (35, 0, 36, 71)])
me_body_modmesh.materials.append(mat_material_panelbody_dark)
me_body_modmesh.update()
me_skin_modmesh = bpy.data.meshes.new('Skin_modMesh')
me_skin_modmesh.from_pydata([(7.65, -1.548, 0.0), (7.677, -1.551, 0.0), (7.703, -1.559, 0.0), (7.727, -1.572, 0.0), (7.749, -1.589, 0.0), (7.766, -1.61, 0.0), (7.779, -1.635, 0.0), (7.787, -1.661, 0.0), (7.79, -1.688, 0.0), (7.79, -5.582, 0.0), (7.787, -5.609, 0.0), (7.779, -5.636, 0.0), (7.766, -5.66, 0.0), (7.749, -5.681, 0.0), (7.727, -5.699, 0.0), (7.703, -5.712, 0.0), (7.677, -5.719, 0.0), (7.65, -5.722, 0.0), (0.2, -5.722, 0.0), (0.1727, -5.719, 0.0), (0.1464, -5.712, 0.0), (0.1222, -5.699, 0.0), (0.101, -5.681, 0.0), (0.08359, -5.66, 0.0), (0.07066, -5.636, 0.0), (0.06269, -5.609, 0.0), (0.06, -5.582, 0.0), (0.06, -1.688, 0.0), (0.06269, -1.661, 0.0), (0.07066, -1.635, 0.0), (0.08359, -1.61, 0.0), (0.101, -1.589, 0.0), (0.1222, -1.572, 0.0), (0.1464, -1.559, 0.0), (0.1727, -1.551, 0.0), (0.2, -1.548, 0.0)], [], [(0, 1, 2, 3, 4, 5, 6, 7, 8, 9, 10, 11, 12, 13, 14, 15, 16, 17, 18, 19, 20, 21, 22, 23, 24, 25, 26, 27, 28, 29, 30, 31, 32, 33, 34, 35)])
_uv = me_skin_modmesh.uv_layers.new(name='UVMap')
_uv.uv.foreach_set('vector', [0.9781, 0.3968, 0.9798, 0.3966, 0.9815, 0.3961, 0.983, 0.3952, 0.9843, 0.3941, 0.9854, 0.3926, 0.9862, 0.391, 0.9867, 0.3893, 0.9869, 0.3875, 0.9869, 0.1279, 0.9867, 0.126, 0.9862, 0.1243, 0.9854, 0.1227, 0.9843, 0.1213, 0.983, 0.1201, 0.9815, 0.1192, 0.9798, 0.1187, 0.9781, 0.1185, 0.5125, 0.1185, 0.5108, 0.1187, 0.5092, 0.1192, 0.5076, 0.1201, 0.5063, 0.1213, 0.5052, 0.1227, 0.5044, 0.1243, 0.5039, 0.126, 0.5038, 0.1279, 0.5038, 0.3875, 0.5039, 0.3893, 0.5044, 0.391, 0.5052, 0.3926, 0.5063, 0.3941, 0.5076, 0.3952, 0.5092, 0.3961, 0.5108, 0.3966, 0.5125, 0.3968])
me_skin_modmesh.materials.append(mat_material_interfaceskin)
me_skin_modmesh.update()

# ---- curves / text
cu_debug_camerapath_reference = bpy.data.curves.new('DEBUG_CameraPath_Reference', 'CURVE')
cu_debug_camerapath_reference.dimensions = '3D'
_sp = cu_debug_camerapath_reference.splines.new('POLY'); _sp.points.add(363)
_sp.points.foreach_set('co', [5.859, -6.975, 0.169, 1.0, 5.717, -6.878, 0.1692, 1.0, 5.578, -6.778, 0.1693, 1.0, 5.439, -6.678, 0.1695, 1.0, 5.3, -6.576, 0.1696, 1.0, 5.162, -6.474, 0.1697, 1.0, 5.024, -6.372, 0.1698, 1.0, 4.887, -6.269, 0.17, 1.0, 4.749, -6.167, 0.1701, 1.0, 4.612, -6.064, 0.1702, 1.0, 4.474, -5.961, 0.1703, 1.0, 4.337, -5.859, 0.1704, 1.0, 4.199, -5.756, 0.1706, 1.0, 4.062, -5.653, 0.1707, 1.0, 3.924, -5.551, 0.1708, 1.0, 3.786, -5.449, 0.1709, 1.0, 3.648, -5.347, 0.1711, 1.0, 3.51, -5.245, 0.1712, 1.0, 3.372, -5.143, 0.1713, 1.0, 3.234, -5.041, 0.1714, 1.0, 3.095, -4.94, 0.1716, 1.0, 2.956, -4.839, 0.1717, 1.0, 2.817, -4.739, 0.1718, 1.0, 2.678, -4.639, 0.172, 1.0, 2.538, -4.539, 0.1721, 1.0, 2.398, -4.44, 0.1722, 1.0, 2.258, -4.341, 0.1724, 1.0, 2.117, -4.243, 0.1725, 1.0, 1.976, -4.145, 0.1727, 1.0, 1.834, -4.048, 0.1728, 1.0, 1.692, -3.952, 0.173, 1.0, 1.549, -3.857, 0.1732, 1.0, 1.405, -3.763, 0.1733, 1.0, 1.261, -3.671, 0.1735, 1.0, 1.116, -3.579, 0.1737, 1.0, 0.9694, -3.49, 0.1739, 1.0, 0.8215, -3.403, 0.1741, 1.0, 0.6719, -3.319, 0.1743, 1.0, 0.5204, -3.238, 0.1746, 1.0, 0.3658, -3.164, 0.1748, 1.0, 0.2074, -3.098, 0.1752, 1.0, 0.04284, -3.05, 0.1755, 1.0, -0.1258, -3.058, 0.175, 1.0, -0.2132, -3.197, 0.1675, 1.0, -0.2146, -3.368, 0.1583, 1.0, -0.1865, -3.537, 0.1495, 1.0, -0.1446, -3.703, 0.1411, 1.0, -0.09482, -3.867, 0.1332, 1.0, -0.03964, -4.029, 0.1257, 1.0, 0.01911, -4.19, 0.1185, 1.0, 0.08059, -4.35, 0.1118, 1.0, 0.1439, -4.51, 0.1055, 1.0, 0.2088, -4.669, 0.09957, 1.0, 0.2747, -4.827, 0.09412, 1.0, 0.3413, -4.985, 0.08914, 1.0, 0.4084, -5.143, 0.0847, 1.0, 0.4755, -5.301, 0.08087, 1.0, 0.5425, -5.459, 0.07768, 1.0, 0.6091, -5.617, 0.07524, 1.0, 0.6747, -5.775, 0.07377, 1.0, 0.7391, -5.935, 0.07331, 1.0, 0.8015, -6.094, 0.07429, 1.0, 0.8612, -6.255, 0.07692, 1.0, 0.9162, -6.418, 0.08216, 1.0, 0.9639, -6.582, 0.09111, 1.0, 0.9973, -6.75, 0.1067, 1.0, 0.9867, -6.915, 0.1403, 1.0, 0.8524, -6.97, 0.2031, 1.0, 0.6965, -6.915, 0.247, 1.0, 0.5486, -6.835, 0.2803, 1.0, 0.4057, -6.744, 0.3089, 1.0, 0.2663, -6.648, 0.3349, 1.0, 0.1293, -6.547, 0.3596, 1.0, -0.00575, -6.444, 0.3833, 1.0, -0.1393, -6.339, 0.4065, 1.0, -0.2715, -6.232, 0.4295, 1.0, -0.4028, -6.124, 0.4524, 1.0, -0.533, -6.014, 0.4754, 1.0, -0.6625, -5.904, 0.4987, 1.0, -0.7912, -5.793, 0.5224, 1.0, -0.9193, -5.681, 0.5465, 1.0, -1.047, -5.569, 0.5712, 1.0, -1.174, -5.457, 0.5966, 1.0, -1.3, -5.344, 0.6227, 1.0, -1.426, -5.23, 0.6497, 1.0, -1.552, -5.117, 0.6777, 1.0, -1.677, -5.003, 0.7067, 1.0, -1.802, -4.889, 0.7369, 1.0, -1.926, -4.775, 0.7684, 1.0, -2.05, -4.661, 0.8014, 1.0, -2.173, -4.547, 0.8361, 1.0, -2.297, -4.433, 0.8725, 1.0, -2.419, -4.319, 0.911, 1.0, -2.541, -4.206, 0.9517, 1.0, -2.663, -4.093, 0.9949, 1.0, -2.784, -3.98, 1.041, 1.0, -2.904, -3.869, 1.091, 1.0, -3.024, -3.758, 1.145, 1.0, -3.142, -3.648, 1.203, 1.0, -3.259, -3.54, 1.267, 1.0, -3.375, -3.435, 1.338, 1.0, -3.487, -3.332, 1.417, 1.0, -3.596, -3.235, 1.507, 1.0, -3.699, -3.146, 1.611, 1.0, -3.792, -3.068, 1.733, 1.0, -3.874, -3.003, 1.869, 1.0, -3.944, -2.952, 2.016, 1.0, -4.0, -2.915, 2.174, 1.0, -4.043, -2.892, 2.339, 1.0, -4.072, -2.881, 2.507, 1.0, -4.09, -2.882, 2.678, 1.0, -4.097, -2.89, 2.849, 1.0, -4.097, -2.905, 3.02, 1.0, -4.09, -2.924, 3.19, 1.0, -4.078, -2.947, 3.36, 1.0, -4.062, -2.972, 3.529, 1.0, -4.043, -2.998, 3.698, 1.0, -4.021, -3.024, 3.866, 1.0, -3.998, -3.05, 4.034, 1.0, -3.974, -3.075, 4.202, 1.0, -3.949, -3.098, 4.37, 1.0, -3.924, -3.119, 4.539, 1.0, -3.899, -3.137, 4.707, 1.0, -3.875, -3.153, 4.877, 1.0, -3.852, -3.165, 5.046, 1.0, -3.831, -3.173, 5.216, 1.0, -3.811, -3.177, 5.387, 1.0, -3.793, -3.176, 5.557, 1.0, -3.778, -3.171, 5.728, 1.0, -3.765, -3.159, 5.899, 1.0, -3.756, -3.143, 6.07, 1.0, -3.749, -3.121, 6.24, 1.0, -3.745, -3.095, 6.409, 1.0, -3.74, -3.068, 6.579, 1.0, -3.733, -3.044, 6.748, 1.0, -3.723, -3.021, 6.918, 1.0, -3.712, -3.0, 7.088, 1.0, -3.7, -2.979, 7.258, 1.0, -3.687, -2.959, 7.428, 1.0, -3.672, -2.94, 7.598, 1.0, -3.657, -2.921, 7.768, 1.0, -3.641, -2.901, 7.937, 1.0, -3.625, -2.882, 8.107, 1.0, -3.608, -2.862, 8.277, 1.0, -3.592, -2.841, 8.446, 1.0, -3.575, -2.82, 8.616, 1.0, -3.558, -2.798, 8.785, 1.0, -3.541, -2.775, 8.954, 1.0, -3.525, -2.75, 9.124, 1.0, -3.509, -2.725, 9.292, 1.0, -3.493, -2.698, 9.461, 1.0, -3.478, -2.669, 9.63, 1.0, -3.464, -2.639, 9.798, 1.0, -3.451, -2.607, 9.966, 1.0, -3.438, -2.573, 10.13, 1.0, -3.426, -2.538, 10.3, 1.0, -3.415, -2.5, 10.47, 1.0, -3.405, -2.459, 10.63, 1.0, -3.396, -2.417, 10.8, 1.0, -3.389, -2.372, 10.97, 1.0, -3.383, -2.324, 11.13, 1.0, -3.378, -2.274, 11.3, 1.0, -3.375, -2.221, 11.46, 1.0, -3.373, -2.165, 11.62, 1.0, -3.373, -2.107, 11.78, 1.0, -3.375, -2.045, 11.94, 1.0, -3.379, -1.981, 12.1, 1.0, -3.384, -1.913, 12.26, 1.0, -3.391, -1.842, 12.41, 1.0, -3.4, -1.768, 12.57, 1.0, -3.412, -1.691, 12.72, 1.0, -3.425, -1.61, 12.87, 1.0, -3.44, -1.527, 13.02, 1.0, -3.458, -1.44, 13.17, 1.0, -3.477, -1.35, 13.31, 1.0, -3.499, -1.257, 13.46, 1.0, -3.523, -1.16, 13.6, 1.0, -3.549, -1.061, 13.73, 1.0, -3.577, -0.9597, 13.87, 1.0, -3.606, -0.8544, 14.0, 1.0, -3.638, -0.7462, 14.13, 1.0, -3.671, -0.6358, 14.26, 1.0, -3.706, -0.5236, 14.38, 1.0, -3.741, -0.4098, 14.51, 1.0, -3.778, -0.2946, 14.63, 1.0, -3.815, -0.1776, 14.75, 1.0, -3.853, -0.05955, 14.87, 1.0, -3.892, 0.0594, 14.98, 1.0, -3.932, 0.1795, 15.1, 1.0, -3.972, 0.3006, 15.21, 1.0, -4.013, 0.4223, 15.33, 1.0, -4.055, 0.5449, 15.44, 1.0, -4.097, 0.6683, 15.55, 1.0, -4.139, 0.7922, 15.66, 1.0, -4.182, 0.9167, 15.77, 1.0, -4.225, 1.042, 15.88, 1.0, -4.269, 1.167, 15.99, 1.0, -4.313, 1.294, 16.1, 1.0, -4.357, 1.42, 16.21, 1.0, -4.402, 1.547, 16.31, 1.0, -4.447, 1.675, 16.42, 1.0, -4.492, 1.803, 16.52, 1.0, -4.537, 1.931, 16.63, 1.0, -4.583, 2.059, 16.73, 1.0, -4.629, 2.188, 16.84, 1.0, -4.675, 2.317, 16.94, 1.0, -4.722, 2.447, 17.04, 1.0, -4.768, 2.576, 17.14, 1.0, -4.815, 2.707, 17.25, 1.0, -4.862, 2.837, 17.35, 1.0, -4.909, 2.967, 17.45, 1.0, -4.957, 3.098, 17.55, 1.0, -5.004, 3.229, 17.65, 1.0, -5.052, 3.36, 17.75, 1.0, -5.099, 3.491, 17.85, 1.0, -5.147, 3.623, 17.95, 1.0, -5.195, 3.754, 18.05, 1.0, -5.243, 3.886, 18.15, 1.0, -5.292, 4.018, 18.24, 1.0, -5.34, 4.15, 18.34, 1.0, -5.389, 4.282, 18.44, 1.0, -5.437, 4.414, 18.54, 1.0, -5.486, 4.547, 18.64, 1.0, -5.534, 4.679, 18.73, 1.0, -5.583, 4.812, 18.83, 1.0, -5.632, 4.944, 18.93, 1.0, -5.681, 5.077, 19.03, 1.0, -5.73, 5.21, 19.12, 1.0, -5.779, 5.342, 19.22, 1.0, -5.828, 5.475, 19.32, 1.0, -5.876, 5.608, 19.42, 1.0, -5.925, 5.741, 19.51, 1.0, -5.974, 5.874, 19.61, 1.0, -6.023, 6.006, 19.71, 1.0, -6.072, 6.139, 19.8, 1.0, -6.121, 6.271, 19.9, 1.0, -6.169, 6.404, 20.0, 1.0, -6.218, 6.536, 20.1, 1.0, -6.266, 6.668, 20.2, 1.0, -6.314, 6.799, 20.3, 1.0, -6.362, 6.931, 20.4, 1.0, -6.409, 7.061, 20.5, 1.0, -6.455, 7.191, 20.6, 1.0, -6.501, 7.319, 20.7, 1.0, -6.503, 7.325, 20.71, 1.0, -6.51, 7.344, 20.72, 1.0, -6.52, 7.373, 20.75, 1.0, -6.534, 7.413, 20.78, 1.0, -6.551, 7.461, 20.82, 1.0, -6.571, 7.517, 20.87, 1.0, -6.594, 7.58, 20.92, 1.0, -6.618, 7.648, 20.97, 1.0, -6.644, 7.721, 21.03, 1.0, -6.671, 7.797, 21.09, 1.0, -6.698, 7.875, 21.16, 1.0, -6.726, 7.954, 21.22, 1.0, -6.755, 8.034, 21.29, 1.0, -6.782, 8.112, 21.35, 1.0, -6.809, 8.188, 21.41, 1.0, -6.835, 8.26, 21.47, 1.0, -6.859, 8.329, 21.53, 1.0, -6.881, 8.391, 21.58, 1.0, -6.901, 8.447, 21.62, 1.0, -6.919, 8.496, 21.66, 1.0, -6.933, 8.535, 21.69, 1.0, -6.943, 8.565, 21.72, 1.0, -6.95, 8.583, 21.73, 1.0, -6.952, 8.59, 21.74, 1.0, -6.952, 8.59, 21.74, 1.0, -6.952, 8.59, 21.74, 1.0, -6.952, 8.59, 21.74, 1.0, -6.952, 8.59, 21.74, 1.0, -6.952, 8.59, 21.74, 1.0, -6.952, 8.59, 21.74, 1.0, -6.952, 8.59, 21.74, 1.0, -6.952, 8.59, 21.74, 1.0, -6.952, 8.59, 21.74, 1.0, -6.952, 8.59, 21.74, 1.0, -6.952, 8.59, 21.74, 1.0, -6.952, 8.59, 21.74, 1.0, -6.952, 8.59, 21.74, 1.0, -6.952, 8.59, 21.74, 1.0, -6.952, 8.59, 21.74, 1.0, -6.952, 8.59, 21.74, 1.0, -6.953, 8.591, 21.74, 1.0, -6.953, 8.593, 21.74, 1.0, -6.954, 8.597, 21.74, 1.0, -6.956, 8.602, 21.75, 1.0, -6.959, 8.609, 21.75, 1.0, -6.962, 8.618, 21.76, 1.0, -6.966, 8.63, 21.77, 1.0, -6.971, 8.645, 21.78, 1.0, -6.977, 8.662, 21.79, 1.0, -6.983, 8.682, 21.81, 1.0, -6.99, 8.705, 21.82, 1.0, -6.998, 8.732, 21.84, 1.0, -7.006, 8.76, 21.85, 1.0, -7.015, 8.792, 21.87, 1.0, -7.022, 8.825, 21.88, 1.0, -7.03, 8.86, 21.89, 1.0, -7.035, 8.895, 21.89, 1.0, -7.039, 8.931, 21.88, 1.0, -7.041, 8.965, 21.86, 1.0, -7.038, 8.997, 21.83, 1.0, -7.031, 9.026, 21.78, 1.0, -7.019, 9.049, 21.71, 1.0, -7.0, 9.066, 21.62, 1.0, -6.973, 9.074, 21.49, 1.0, -6.937, 9.071, 21.33, 1.0, -6.89, 9.055, 21.14, 1.0, -6.832, 9.025, 20.89, 1.0, -6.76, 8.978, 20.6, 1.0, -6.675, 8.912, 20.25, 1.0, -6.574, 8.825, 19.84, 1.0, -6.457, 8.716, 19.36, 1.0, -6.324, 8.582, 18.81, 1.0, -6.173, 8.423, 18.18, 1.0, -6.007, 8.238, 17.47, 1.0, -5.825, 8.028, 16.67, 1.0, -5.63, 7.794, 15.79, 1.0, -5.423, 7.538, 14.82, 1.0, -5.21, 7.264, 13.76, 1.0, -4.995, 6.976, 12.62, 1.0, -4.793, 6.697, 11.47, 1.0, -4.62, 6.444, 10.36, 1.0, -4.475, 6.222, 9.319, 1.0, -4.36, 6.032, 8.34, 1.0, -4.274, 5.874, 7.429, 1.0, -4.215, 5.749, 6.59, 1.0, -4.181, 5.654, 5.82, 1.0, -4.172, 5.588, 5.121, 1.0, -4.184, 5.55, 4.488, 1.0, -4.215, 5.535, 3.919, 1.0, -4.262, 5.542, 3.411, 1.0, -4.323, 5.568, 2.959, 1.0, -4.396, 5.61, 2.56, 1.0, -4.478, 5.665, 2.209, 1.0, -4.566, 5.731, 1.902, 1.0, -4.659, 5.804, 1.634, 1.0, -4.755, 5.884, 1.403, 1.0, -4.851, 5.967, 1.203, 1.0, -4.947, 6.052, 1.031, 1.0, -5.041, 6.137, 0.8844, 1.0, -5.131, 6.221, 0.7595, 1.0, -5.218, 6.302, 0.6537, 1.0, -5.299, 6.379, 0.5644, 1.0, -5.375, 6.451, 0.4893, 1.0, -5.445, 6.518, 0.4265, 1.0, -5.508, 6.58, 0.3742, 1.0, -5.565, 6.636, 0.3308, 1.0, -5.616, 6.685, 0.295, 1.0, -5.66, 6.729, 0.2658, 1.0, -5.698, 6.767, 0.242, 1.0, -5.73, 6.798, 0.2229, 1.0, -5.757, 6.825, 0.2077, 1.0, -5.778, 6.846, 0.1959, 1.0, -5.795, 6.863, 0.1868, 1.0, -5.808, 6.876, 0.1802, 1.0, -5.817, 6.885, 0.1754, 1.0, -5.823, 6.891, 0.1723, 1.0, -5.827, 6.895, 0.1704, 1.0, -5.829, 6.897, 0.1695, 1.0, -5.829, 6.897, 0.1691, 1.0, -5.83, 6.897, 0.169, 1.0])
_sp.resolution_u = 2
cu_debug_camerapath_reference.materials.append(mat_debug_camerapath_material)
cu_debug_camerapath_reference.bevel_resolution = 2
cu_debug_camerapath_reference.bevel_depth = 0.018
cu_debug_camerapath_reference.resolution_u = 2
cu_debug_camerapath_reference.fill_mode = 'FULL'
cu_debug_camerapath_keyframes = bpy.data.curves.new('DEBUG_CameraPath_Keyframes', 'CURVE')
cu_debug_camerapath_keyframes.dimensions = '3D'
_sp = cu_debug_camerapath_keyframes.splines.new('POLY'); _sp.points.add(40)
_sp.points.foreach_set('co', [5.859, -6.975, 0.169, 1.0, 4.474, -5.961, 0.1703, 1.0, 2.956, -4.839, 0.1717, 1.0, 1.261, -3.671, 0.1735, 1.0, -0.1258, -3.058, 0.175, 1.0, -0.1446, -3.703, 0.1411, 1.0, 0.7391, -5.935, 0.07331, 1.0, 0.9973, -6.75, 0.1067, 1.0, 0.4057, -6.744, 0.3089, 1.0, -1.3, -5.344, 0.6227, 1.0, -2.784, -3.98, 1.041, 1.0, -3.944, -2.952, 2.016, 1.0, -4.097, -2.905, 3.02, 1.0, -3.924, -3.119, 4.539, 1.0, -3.793, -3.176, 5.557, 1.0, -3.657, -2.921, 7.768, 1.0, -3.478, -2.669, 9.63, 1.0, -3.375, -2.045, 11.94, 1.0, -3.523, -1.16, 13.6, 1.0, -3.815, -0.1776, 14.75, 1.0, -4.097, 0.6683, 15.55, 1.0, -4.447, 1.675, 16.42, 1.0, -4.768, 2.576, 17.14, 1.0, -5.147, 3.623, 17.95, 1.0, -5.534, 4.679, 18.73, 1.0, -5.876, 5.608, 19.42, 1.0, -6.501, 7.319, 20.7, 1.0, -6.503, 7.325, 20.71, 1.0, -6.571, 7.517, 20.87, 1.0, -6.901, 8.447, 21.62, 1.0, -6.952, 8.59, 21.74, 1.0, -6.952, 8.59, 21.74, 1.0, -6.966, 8.63, 21.77, 1.0, -7.041, 8.965, 21.86, 1.0, -6.832, 9.025, 20.89, 1.0, -6.007, 8.238, 17.47, 1.0, -4.274, 5.874, 7.429, 1.0, -4.323, 5.568, 2.959, 1.0, -5.299, 6.379, 0.5644, 1.0, -5.73, 6.798, 0.2229, 1.0, -5.83, 6.897, 0.169, 1.0])
_sp.resolution_u = 2
cu_debug_camerapath_keyframes.materials.append(mat_debug_camerapath_material)
cu_debug_camerapath_keyframes.bevel_resolution = 2
cu_debug_camerapath_keyframes.bevel_depth = 0.018
cu_debug_camerapath_keyframes.resolution_u = 2
cu_debug_camerapath_keyframes.fill_mode = 'FULL'

# ---- objects
ob_baseinterface = bpy.data.objects.new('BaseInterface', me_baseinterfacemesh)
ob_body_wavetable = bpy.data.objects.new('Body_wavetable', me_body_wavetablemesh)
ob_skin_wavetable = bpy.data.objects.new('Skin_wavetable', me_skin_wavetablemesh)
ob_body_filter = bpy.data.objects.new('Body_filter', me_body_filtermesh)
ob_skin_filter = bpy.data.objects.new('Skin_filter', me_skin_filtermesh)
ob_body_distortion = bpy.data.objects.new('Body_distortion', me_body_distortionmesh)
ob_skin_distortion = bpy.data.objects.new('Skin_distortion', me_skin_distortionmesh)
ob_body_effect = bpy.data.objects.new('Body_effect', me_body_effectmesh)
ob_skin_effect = bpy.data.objects.new('Skin_effect', me_skin_effectmesh)
ob_body_envelope = bpy.data.objects.new('Body_envelope', me_body_envelopemesh)
ob_skin_envelope = bpy.data.objects.new('Skin_envelope', me_skin_envelopemesh)
ob_body_mod = bpy.data.objects.new('Body_mod', me_body_modmesh)
ob_skin_mod = bpy.data.objects.new('Skin_mod', me_skin_modmesh)
ob_camera = bpy.data.objects.new('Camera', cam_camera_001)
ob_cameratarget_keyframed = bpy.data.objects.new('CameraTarget_Keyframed', None)
ob_debug_camerapath_reference = bpy.data.objects.new('DEBUG_CameraPath_Reference', cu_debug_camerapath_reference)
ob_debug_camerapath_keyframes = bpy.data.objects.new('DEBUG_CameraPath_Keyframes', cu_debug_camerapath_keyframes)
ob_debug_beat_start = bpy.data.objects.new('DEBUG_BEAT_start', None)
ob_debug_beat_climb_start = bpy.data.objects.new('DEBUG_BEAT_climb_start', None)
ob_debug_beat_wall_mid = bpy.data.objects.new('DEBUG_BEAT_wall_mid', None)
ob_debug_beat_apex_reveal = bpy.data.objects.new('DEBUG_BEAT_apex_reveal', None)
ob_debug_beat_apex_drift = bpy.data.objects.new('DEBUG_BEAT_apex_drift', None)
ob_debug_beat_dive_exit = bpy.data.objects.new('DEBUG_BEAT_dive_exit', None)
ob_key_area = bpy.data.objects.new('Key_Area', light_key_area)
ob_low_rim_point = bpy.data.objects.new('Low_Rim_Point', light_low_rim_point)
ob_surface_fill = bpy.data.objects.new('Surface_Fill', light_surface_fill)

# ---- transforms, parenting, visibility, modifiers, constraints
ob_baseinterface.location = (0.0, 0.0, 0.0)
ob_body_wavetable.location = (0.0, 0.0, 0.0)
ob_body_wavetable.scale = (1.0, 1.0, 0.0001)
_m = ob_body_wavetable.modifiers.new('Weighted_Normal', 'WEIGHTED_NORMAL')
_m.keep_sharp = True
ob_skin_wavetable.location = (0.0, 0.0, 0.0031)
ob_body_filter.location = (0.0, 0.0, 0.0)
ob_body_filter.scale = (1.0, 1.0, 0.0001)
_m = ob_body_filter.modifiers.new('Weighted_Normal', 'WEIGHTED_NORMAL')
_m.keep_sharp = True
ob_skin_filter.location = (0.0, 0.0, 0.003)
ob_body_distortion.location = (0.0, 0.0, 0.0)
ob_body_distortion.scale = (1.0, 1.0, 0.0001)
_m = ob_body_distortion.modifiers.new('Weighted_Normal', 'WEIGHTED_NORMAL')
_m.keep_sharp = True
ob_skin_distortion.location = (0.0, 0.0, 0.003)
ob_body_effect.location = (0.0, 0.0, 0.0)
ob_body_effect.scale = (1.0, 1.0, 0.0001)
_m = ob_body_effect.modifiers.new('Weighted_Normal', 'WEIGHTED_NORMAL')
_m.keep_sharp = True
ob_skin_effect.location = (0.0, 0.0, 0.003)
ob_body_envelope.location = (0.0, 0.0, 0.0)
ob_body_envelope.scale = (1.0, 1.0, 0.0001)
_m = ob_body_envelope.modifiers.new('Weighted_Normal', 'WEIGHTED_NORMAL')
_m.keep_sharp = True
ob_skin_envelope.location = (0.0, 0.0, 0.003)
ob_body_mod.location = (0.0, 0.0, 0.0)
ob_body_mod.scale = (1.0, 1.0, 0.0001)
_m = ob_body_mod.modifiers.new('Weighted_Normal', 'WEIGHTED_NORMAL')
_m.keep_sharp = True
ob_skin_mod.location = (0.0, 0.0, 0.003)
ob_camera.location = (-5.83, 6.897, 0.169)
ob_camera.rotation_euler = (0.6672, -3.251e-09, -2.744)
_c = ob_camera.constraints.new('TRACK_TO'); _c.name = 'Track_To_Animatic_Target'
_c.target = ob_cameratarget_keyframed
ob_cameratarget_keyframed.location = (-13.48, 14.55, 0.0)
ob_cameratarget_keyframed.empty_display_size = 0.28
ob_debug_camerapath_reference.location = (0.0, 0.0, 0.0)
ob_debug_camerapath_reference.hide_viewport = True
ob_debug_camerapath_reference.hide_render = True
ob_debug_camerapath_keyframes.location = (0.0, 0.0, 0.0)
ob_debug_camerapath_keyframes.hide_viewport = True
ob_debug_camerapath_keyframes.hide_render = True
ob_debug_beat_start.location = (5.859, -6.975, 0.169)
ob_debug_beat_start.empty_display_size = 0.18
ob_debug_beat_climb_start.location = (-3.747, -3.105, 3.005)
ob_debug_beat_climb_start.empty_display_size = 0.18
ob_debug_beat_wall_mid.location = (-3.747, -3.105, 7.012)
ob_debug_beat_wall_mid.empty_display_size = 0.18
ob_debug_beat_apex_reveal.location = (-6.501, 7.319, 20.7)
ob_debug_beat_apex_reveal.empty_display_size = 0.18
ob_debug_beat_apex_drift.location = (-6.952, 8.59, 21.74)
ob_debug_beat_apex_drift.empty_display_size = 0.18
ob_debug_beat_dive_exit.location = (-5.83, 6.897, 0.169)
ob_debug_beat_dive_exit.empty_display_size = 0.18
ob_key_area.location = (-2.88, -4.2, 8.0)
ob_low_rim_point.location = (6.08, 4.5, 1.4)
ob_surface_fill.location = (0.0, 0.0, 2.3)

# ---- collection membership
col_collection.objects.link(ob_baseinterface)
col_collection.objects.link(ob_body_wavetable)
col_collection.objects.link(ob_skin_wavetable)
col_collection.objects.link(ob_body_filter)
col_collection.objects.link(ob_skin_filter)
col_collection.objects.link(ob_body_distortion)
col_collection.objects.link(ob_skin_distortion)
col_collection.objects.link(ob_body_effect)
col_collection.objects.link(ob_skin_effect)
col_collection.objects.link(ob_body_envelope)
col_collection.objects.link(ob_skin_envelope)
col_collection.objects.link(ob_body_mod)
col_collection.objects.link(ob_skin_mod)
col_collection.objects.link(ob_camera)
col_collection.objects.link(ob_cameratarget_keyframed)
col_collection.objects.link(ob_debug_camerapath_reference)
col_collection.objects.link(ob_debug_camerapath_keyframes)
col_collection.objects.link(ob_debug_beat_start)
col_collection.objects.link(ob_debug_beat_climb_start)
col_collection.objects.link(ob_debug_beat_wall_mid)
col_collection.objects.link(ob_debug_beat_apex_reveal)
col_collection.objects.link(ob_debug_beat_apex_drift)
col_collection.objects.link(ob_debug_beat_dive_exit)
col_collection.objects.link(ob_key_area)
col_collection.objects.link(ob_low_rim_point)
col_collection.objects.link(ob_surface_fill)

# ---- scene / render settings (as saved in the file)
scene.camera = ob_camera
scene.frame_start = 0; scene.frame_end = 363; scene.frame_set(363)
scene.render.engine = 'BLENDER_EEVEE_NEXT'
scene.render.resolution_x = 1080
scene.render.resolution_y = 1920
scene.render.fps = 30
scene.render.bake_bias = 0.0
scene.render.bake_samples = 0
scene.cycles.sampling_pattern = 'TABULATED_SOBOL'
scene.eevee.use_volume_custom_range = False
bpy.context.view_layer.update()
